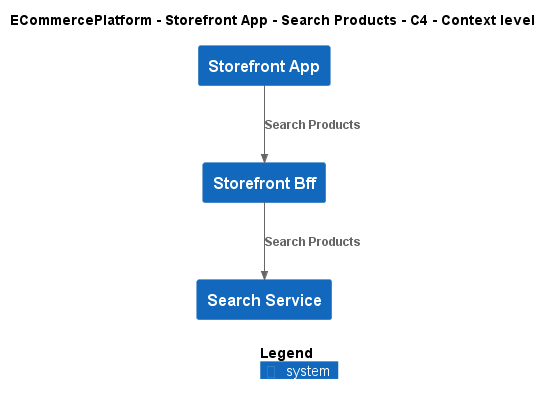

The diagram above was rendered by PlantUML. Its source (embedded in the PNG):
@startuml
!include ..\..\..\..\..\.c4s\C4_Context.puml

AddElementTag("c4interflow:lifecycle:new", $bgColor=green, $fontColor=#ffffff, $borderColor=green, $shadowing="False")
AddElementTag("c4interflow:lifecycle:changed", $bgColor=orange, $fontColor=#ffffff, $borderColor=orange, $shadowing="False")
AddElementTag("c4interflow:lifecycle:removed", $bgColor=red, $fontColor=#ffffff, $borderColor=red, $shadowing="False")

AddRelTag("c4interflow:lifecycle:new", $textColor=green, $lineColor=green)
AddRelTag("c4interflow:lifecycle:changed", $textColor=orange, $lineColor=orange)
AddRelTag("c4interflow:lifecycle:removed", $textColor=red, $lineColor=red)

SHOW_PERSON_PORTRAIT()
LAYOUT_TOP_DOWN()

skinparam linetype polyline

title ECommercePlatform - Storefront App - Search Products - C4 - Context level

System(ECommercePlatform.SoftwareSystems.StorefrontApp, "Storefront App", "")
System(ECommercePlatform.SoftwareSystems.StorefrontBff, "Storefront Bff", "")
System(ECommercePlatform.SoftwareSystems.SearchService, "Search Service", "")

Rel(ECommercePlatform.SoftwareSystems.StorefrontApp, ECommercePlatform.SoftwareSystems.StorefrontBff, "Search Products")
Rel(ECommercePlatform.SoftwareSystems.StorefrontBff, ECommercePlatform.SoftwareSystems.SearchService, "Search Products")


SHOW_LEGEND()
@enduml